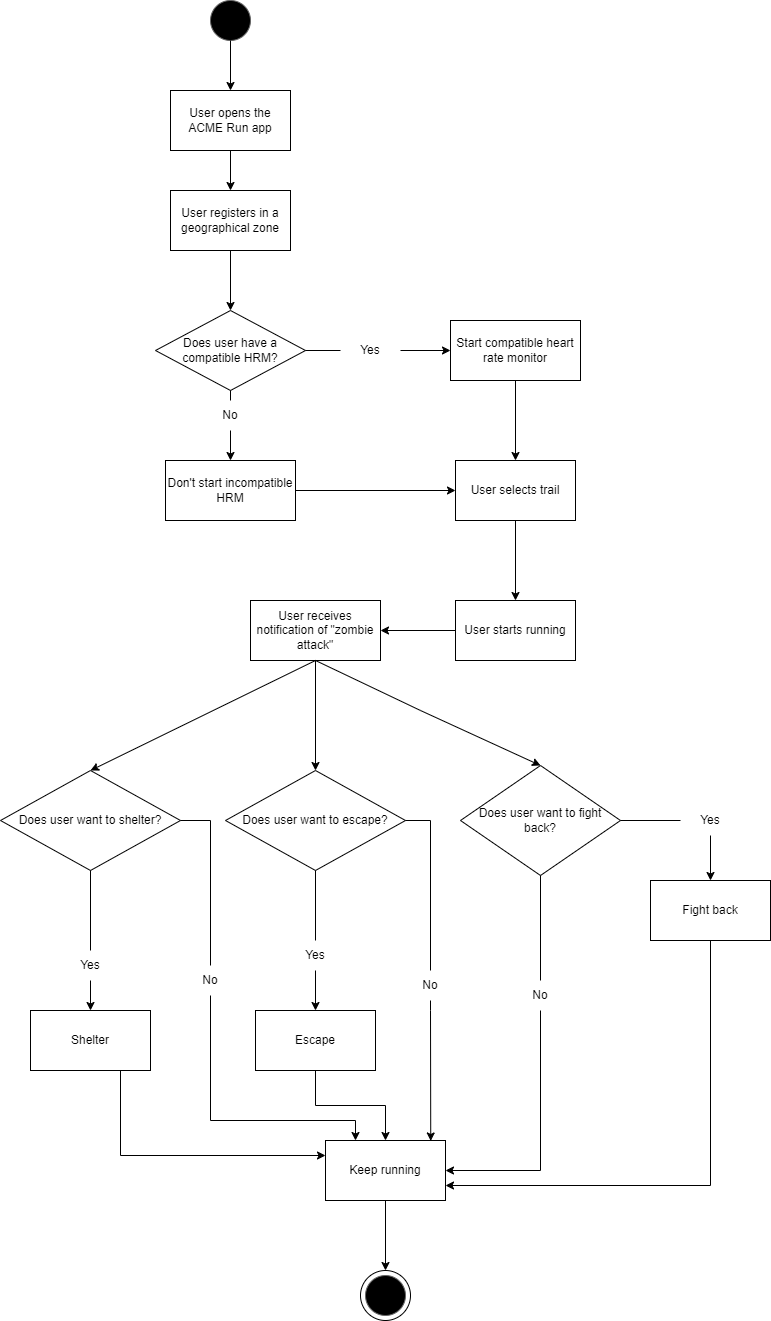

The diagram above was exported from draw.io. Its source (the exported page's mxGraphModel, read from the mxfile embedded in the PNG):
<mxGraphModel dx="642" dy="410" grid="1" gridSize="10" guides="1" tooltips="1" connect="1" arrows="1" fold="1" page="1" pageScale="1" pageWidth="827" pageHeight="1169" math="0" shadow="0">
  <root>
    <mxCell id="WIyWlLk6GJQsqaUBKTNV-0" />
    <mxCell id="WIyWlLk6GJQsqaUBKTNV-1" parent="WIyWlLk6GJQsqaUBKTNV-0" />
    <mxCell id="I6ISUDNp9o-opXjVN75B-0" value="User opens the ACME Run app" style="rounded=0;whiteSpace=wrap;html=1;" parent="WIyWlLk6GJQsqaUBKTNV-1" vertex="1">
      <mxGeometry x="220" y="390" width="120" height="60" as="geometry" />
    </mxCell>
    <mxCell id="I6ISUDNp9o-opXjVN75B-1" value="" style="ellipse;whiteSpace=wrap;html=1;aspect=fixed;strokeColor=#666666;fillColor=#000000;gradientColor=none;" parent="WIyWlLk6GJQsqaUBKTNV-1" vertex="1">
      <mxGeometry x="260" y="300" width="40" height="40" as="geometry" />
    </mxCell>
    <mxCell id="I6ISUDNp9o-opXjVN75B-2" value="" style="endArrow=classic;html=1;rounded=0;exitX=0.5;exitY=1;exitDx=0;exitDy=0;entryX=0.5;entryY=0;entryDx=0;entryDy=0;" parent="WIyWlLk6GJQsqaUBKTNV-1" source="I6ISUDNp9o-opXjVN75B-1" target="I6ISUDNp9o-opXjVN75B-0" edge="1">
      <mxGeometry width="50" height="50" relative="1" as="geometry">
        <mxPoint x="290" y="390" as="sourcePoint" />
        <mxPoint x="340" y="340" as="targetPoint" />
      </mxGeometry>
    </mxCell>
    <mxCell id="I6ISUDNp9o-opXjVN75B-3" value="User registers in a geographical zone" style="rounded=0;whiteSpace=wrap;html=1;" parent="WIyWlLk6GJQsqaUBKTNV-1" vertex="1">
      <mxGeometry x="220" y="490" width="120" height="60" as="geometry" />
    </mxCell>
    <mxCell id="I6ISUDNp9o-opXjVN75B-5" value="" style="endArrow=classic;html=1;rounded=0;exitX=0.5;exitY=1;exitDx=0;exitDy=0;" parent="WIyWlLk6GJQsqaUBKTNV-1" source="I6ISUDNp9o-opXjVN75B-0" target="I6ISUDNp9o-opXjVN75B-3" edge="1">
      <mxGeometry width="50" height="50" relative="1" as="geometry">
        <mxPoint x="330" y="600" as="sourcePoint" />
        <mxPoint x="380" y="550" as="targetPoint" />
      </mxGeometry>
    </mxCell>
    <mxCell id="I6ISUDNp9o-opXjVN75B-6" value="Does user have a compatible HRM?" style="rhombus;whiteSpace=wrap;html=1;" parent="WIyWlLk6GJQsqaUBKTNV-1" vertex="1">
      <mxGeometry x="205" y="610" width="150" height="80" as="geometry" />
    </mxCell>
    <mxCell id="I6ISUDNp9o-opXjVN75B-7" value="Start compatible heart rate monitor" style="rounded=0;whiteSpace=wrap;html=1;" parent="WIyWlLk6GJQsqaUBKTNV-1" vertex="1">
      <mxGeometry x="500" y="620" width="130" height="60" as="geometry" />
    </mxCell>
    <mxCell id="I6ISUDNp9o-opXjVN75B-8" value="Don't start incompatible HRM" style="rounded=0;whiteSpace=wrap;html=1;" parent="WIyWlLk6GJQsqaUBKTNV-1" vertex="1">
      <mxGeometry x="215" y="760" width="130" height="60" as="geometry" />
    </mxCell>
    <mxCell id="I6ISUDNp9o-opXjVN75B-9" value="" style="endArrow=classic;html=1;rounded=0;exitX=0.5;exitY=1;exitDx=0;exitDy=0;" parent="WIyWlLk6GJQsqaUBKTNV-1" source="I6ISUDNp9o-opXjVN75B-3" target="I6ISUDNp9o-opXjVN75B-6" edge="1">
      <mxGeometry width="50" height="50" relative="1" as="geometry">
        <mxPoint x="330" y="810" as="sourcePoint" />
        <mxPoint x="380" y="760" as="targetPoint" />
      </mxGeometry>
    </mxCell>
    <mxCell id="I6ISUDNp9o-opXjVN75B-10" value="" style="endArrow=classic;html=1;rounded=0;exitX=1;exitY=0.5;exitDx=0;exitDy=0;entryX=0;entryY=0.5;entryDx=0;entryDy=0;" parent="WIyWlLk6GJQsqaUBKTNV-1" source="I6ISUDNp9o-opXjVN75B-14" target="I6ISUDNp9o-opXjVN75B-7" edge="1">
      <mxGeometry width="50" height="50" relative="1" as="geometry">
        <mxPoint x="290" y="560" as="sourcePoint" />
        <mxPoint x="290" y="620" as="targetPoint" />
      </mxGeometry>
    </mxCell>
    <mxCell id="I6ISUDNp9o-opXjVN75B-11" value="" style="endArrow=classic;html=1;rounded=0;entryX=0.5;entryY=0;entryDx=0;entryDy=0;exitX=0.5;exitY=1;exitDx=0;exitDy=0;" parent="WIyWlLk6GJQsqaUBKTNV-1" source="I6ISUDNp9o-opXjVN75B-17" target="I6ISUDNp9o-opXjVN75B-8" edge="1">
      <mxGeometry width="50" height="50" relative="1" as="geometry">
        <mxPoint x="300" y="700" as="sourcePoint" />
        <mxPoint x="300" y="600" as="targetPoint" />
      </mxGeometry>
    </mxCell>
    <mxCell id="I6ISUDNp9o-opXjVN75B-14" value="Yes" style="text;html=1;strokeColor=none;fillColor=none;align=center;verticalAlign=middle;whiteSpace=wrap;rounded=0;" parent="WIyWlLk6GJQsqaUBKTNV-1" vertex="1">
      <mxGeometry x="390" y="635" width="60" height="30" as="geometry" />
    </mxCell>
    <mxCell id="I6ISUDNp9o-opXjVN75B-16" value="" style="endArrow=none;html=1;rounded=0;entryX=1;entryY=0.5;entryDx=0;entryDy=0;exitX=0;exitY=0.5;exitDx=0;exitDy=0;" parent="WIyWlLk6GJQsqaUBKTNV-1" source="I6ISUDNp9o-opXjVN75B-14" target="I6ISUDNp9o-opXjVN75B-6" edge="1">
      <mxGeometry width="50" height="50" relative="1" as="geometry">
        <mxPoint x="330" y="810" as="sourcePoint" />
        <mxPoint x="380" y="760" as="targetPoint" />
      </mxGeometry>
    </mxCell>
    <mxCell id="I6ISUDNp9o-opXjVN75B-17" value="No" style="text;html=1;strokeColor=none;fillColor=none;align=center;verticalAlign=middle;whiteSpace=wrap;rounded=0;" parent="WIyWlLk6GJQsqaUBKTNV-1" vertex="1">
      <mxGeometry x="250" y="700" width="60" height="30" as="geometry" />
    </mxCell>
    <mxCell id="I6ISUDNp9o-opXjVN75B-19" value="" style="endArrow=none;html=1;rounded=0;entryX=0.5;entryY=1;entryDx=0;entryDy=0;exitX=0.5;exitY=0;exitDx=0;exitDy=0;" parent="WIyWlLk6GJQsqaUBKTNV-1" source="I6ISUDNp9o-opXjVN75B-17" target="I6ISUDNp9o-opXjVN75B-6" edge="1">
      <mxGeometry width="50" height="50" relative="1" as="geometry">
        <mxPoint x="330" y="780" as="sourcePoint" />
        <mxPoint x="380" y="730" as="targetPoint" />
      </mxGeometry>
    </mxCell>
    <mxCell id="I6ISUDNp9o-opXjVN75B-20" value="User selects trail" style="rounded=0;whiteSpace=wrap;html=1;" parent="WIyWlLk6GJQsqaUBKTNV-1" vertex="1">
      <mxGeometry x="505" y="760" width="120" height="60" as="geometry" />
    </mxCell>
    <mxCell id="I6ISUDNp9o-opXjVN75B-21" value="" style="endArrow=classic;html=1;rounded=0;exitX=1;exitY=0.5;exitDx=0;exitDy=0;entryX=0;entryY=0.5;entryDx=0;entryDy=0;" parent="WIyWlLk6GJQsqaUBKTNV-1" source="I6ISUDNp9o-opXjVN75B-8" target="I6ISUDNp9o-opXjVN75B-20" edge="1">
      <mxGeometry width="50" height="50" relative="1" as="geometry">
        <mxPoint x="350" y="790" as="sourcePoint" />
        <mxPoint x="500" y="790" as="targetPoint" />
      </mxGeometry>
    </mxCell>
    <mxCell id="I6ISUDNp9o-opXjVN75B-22" value="" style="endArrow=classic;html=1;rounded=0;exitX=0.5;exitY=1;exitDx=0;exitDy=0;" parent="WIyWlLk6GJQsqaUBKTNV-1" source="I6ISUDNp9o-opXjVN75B-7" target="I6ISUDNp9o-opXjVN75B-20" edge="1">
      <mxGeometry width="50" height="50" relative="1" as="geometry">
        <mxPoint x="355" y="800" as="sourcePoint" />
        <mxPoint x="515" y="800" as="targetPoint" />
      </mxGeometry>
    </mxCell>
    <mxCell id="I6ISUDNp9o-opXjVN75B-23" value="" style="endArrow=classic;html=1;rounded=0;exitX=0.5;exitY=1;exitDx=0;exitDy=0;" parent="WIyWlLk6GJQsqaUBKTNV-1" source="I6ISUDNp9o-opXjVN75B-20" edge="1">
      <mxGeometry width="50" height="50" relative="1" as="geometry">
        <mxPoint x="330" y="920" as="sourcePoint" />
        <mxPoint x="565" y="900" as="targetPoint" />
      </mxGeometry>
    </mxCell>
    <mxCell id="I6ISUDNp9o-opXjVN75B-25" value="User starts running" style="rounded=0;whiteSpace=wrap;html=1;" parent="WIyWlLk6GJQsqaUBKTNV-1" vertex="1">
      <mxGeometry x="505" y="900" width="120" height="60" as="geometry" />
    </mxCell>
    <mxCell id="I6ISUDNp9o-opXjVN75B-26" value="User receives notification of &quot;zombie attack&quot;" style="rounded=0;whiteSpace=wrap;html=1;" parent="WIyWlLk6GJQsqaUBKTNV-1" vertex="1">
      <mxGeometry x="300" y="900" width="130" height="60" as="geometry" />
    </mxCell>
    <mxCell id="I6ISUDNp9o-opXjVN75B-27" value="" style="endArrow=classic;html=1;rounded=0;exitX=0;exitY=0.5;exitDx=0;exitDy=0;entryX=1;entryY=0.5;entryDx=0;entryDy=0;" parent="WIyWlLk6GJQsqaUBKTNV-1" source="I6ISUDNp9o-opXjVN75B-25" target="I6ISUDNp9o-opXjVN75B-26" edge="1">
      <mxGeometry width="50" height="50" relative="1" as="geometry">
        <mxPoint x="330" y="970" as="sourcePoint" />
        <mxPoint x="380" y="920" as="targetPoint" />
      </mxGeometry>
    </mxCell>
    <mxCell id="I6ISUDNp9o-opXjVN75B-58" style="edgeStyle=orthogonalEdgeStyle;rounded=0;orthogonalLoop=1;jettySize=auto;html=1;exitX=0.5;exitY=1;exitDx=0;exitDy=0;entryX=0.25;entryY=0;entryDx=0;entryDy=0;" parent="WIyWlLk6GJQsqaUBKTNV-1" source="I6ISUDNp9o-opXjVN75B-65" target="I6ISUDNp9o-opXjVN75B-57" edge="1">
      <mxGeometry relative="1" as="geometry">
        <Array as="points">
          <mxPoint x="260" y="1420" />
          <mxPoint x="405" y="1420" />
        </Array>
      </mxGeometry>
    </mxCell>
    <mxCell id="I6ISUDNp9o-opXjVN75B-28" value="Does user want to shelter?" style="rhombus;whiteSpace=wrap;html=1;" parent="WIyWlLk6GJQsqaUBKTNV-1" vertex="1">
      <mxGeometry x="50" y="1070" width="180" height="100" as="geometry" />
    </mxCell>
    <mxCell id="I6ISUDNp9o-opXjVN75B-59" style="edgeStyle=orthogonalEdgeStyle;rounded=0;orthogonalLoop=1;jettySize=auto;html=1;exitX=0.5;exitY=1;exitDx=0;exitDy=0;entryX=1;entryY=0.5;entryDx=0;entryDy=0;" parent="WIyWlLk6GJQsqaUBKTNV-1" source="I6ISUDNp9o-opXjVN75B-70" target="I6ISUDNp9o-opXjVN75B-57" edge="1">
      <mxGeometry relative="1" as="geometry" />
    </mxCell>
    <mxCell id="I6ISUDNp9o-opXjVN75B-29" value="Does user want to fight back?" style="rhombus;whiteSpace=wrap;html=1;" parent="WIyWlLk6GJQsqaUBKTNV-1" vertex="1">
      <mxGeometry x="510" y="1065" width="160" height="110" as="geometry" />
    </mxCell>
    <mxCell id="I6ISUDNp9o-opXjVN75B-56" style="edgeStyle=orthogonalEdgeStyle;rounded=0;orthogonalLoop=1;jettySize=auto;html=1;exitX=0.5;exitY=1;exitDx=0;exitDy=0;entryX=0.877;entryY=0.008;entryDx=0;entryDy=0;entryPerimeter=0;" parent="WIyWlLk6GJQsqaUBKTNV-1" source="I6ISUDNp9o-opXjVN75B-67" target="I6ISUDNp9o-opXjVN75B-57" edge="1">
      <mxGeometry relative="1" as="geometry">
        <mxPoint x="480" y="1520" as="targetPoint" />
        <Array as="points">
          <mxPoint x="480" y="1310" />
          <mxPoint x="480" y="1310" />
        </Array>
      </mxGeometry>
    </mxCell>
    <mxCell id="I6ISUDNp9o-opXjVN75B-30" value="Does user want to escape?" style="rhombus;whiteSpace=wrap;html=1;" parent="WIyWlLk6GJQsqaUBKTNV-1" vertex="1">
      <mxGeometry x="275" y="1070" width="180" height="100" as="geometry" />
    </mxCell>
    <mxCell id="I6ISUDNp9o-opXjVN75B-32" value="" style="ellipse;whiteSpace=wrap;html=1;aspect=fixed;" parent="WIyWlLk6GJQsqaUBKTNV-1" vertex="1">
      <mxGeometry x="410" y="1570" width="50" height="50" as="geometry" />
    </mxCell>
    <mxCell id="I6ISUDNp9o-opXjVN75B-31" value="" style="ellipse;whiteSpace=wrap;html=1;aspect=fixed;strokeColor=#666666;fillColor=#000000;gradientColor=none;" parent="WIyWlLk6GJQsqaUBKTNV-1" vertex="1">
      <mxGeometry x="415" y="1575" width="40" height="40" as="geometry" />
    </mxCell>
    <mxCell id="I6ISUDNp9o-opXjVN75B-33" value="" style="endArrow=classic;html=1;rounded=0;exitX=0.5;exitY=1;exitDx=0;exitDy=0;" parent="WIyWlLk6GJQsqaUBKTNV-1" source="I6ISUDNp9o-opXjVN75B-52" edge="1">
      <mxGeometry width="50" height="50" relative="1" as="geometry">
        <mxPoint x="160" y="1170" as="sourcePoint" />
        <mxPoint x="140" y="1370" as="targetPoint" />
      </mxGeometry>
    </mxCell>
    <mxCell id="I6ISUDNp9o-opXjVN75B-34" value="" style="endArrow=classic;html=1;rounded=0;exitX=0.5;exitY=1;exitDx=0;exitDy=0;" parent="WIyWlLk6GJQsqaUBKTNV-1" source="I6ISUDNp9o-opXjVN75B-53" edge="1">
      <mxGeometry width="50" height="50" relative="1" as="geometry">
        <mxPoint x="320" y="1150" as="sourcePoint" />
        <mxPoint x="365" y="1370" as="targetPoint" />
      </mxGeometry>
    </mxCell>
    <mxCell id="I6ISUDNp9o-opXjVN75B-35" value="" style="endArrow=classic;html=1;rounded=0;exitX=0.5;exitY=1;exitDx=0;exitDy=0;" parent="WIyWlLk6GJQsqaUBKTNV-1" source="I6ISUDNp9o-opXjVN75B-47" target="I6ISUDNp9o-opXjVN75B-51" edge="1">
      <mxGeometry width="50" height="50" relative="1" as="geometry">
        <mxPoint x="165" y="1180" as="sourcePoint" />
        <mxPoint x="760" y="1210" as="targetPoint" />
      </mxGeometry>
    </mxCell>
    <mxCell id="I6ISUDNp9o-opXjVN75B-36" value="" style="endArrow=classic;html=1;rounded=0;exitX=0.5;exitY=1;exitDx=0;exitDy=0;entryX=0.5;entryY=0;entryDx=0;entryDy=0;" parent="WIyWlLk6GJQsqaUBKTNV-1" source="I6ISUDNp9o-opXjVN75B-26" target="I6ISUDNp9o-opXjVN75B-29" edge="1">
      <mxGeometry width="50" height="50" relative="1" as="geometry">
        <mxPoint x="320" y="1150" as="sourcePoint" />
        <mxPoint x="370" y="1100" as="targetPoint" />
        <Array as="points">
          <mxPoint x="470" y="1010" />
        </Array>
      </mxGeometry>
    </mxCell>
    <mxCell id="I6ISUDNp9o-opXjVN75B-37" value="" style="endArrow=classic;html=1;rounded=0;exitX=0.5;exitY=1;exitDx=0;exitDy=0;entryX=0.5;entryY=0;entryDx=0;entryDy=0;" parent="WIyWlLk6GJQsqaUBKTNV-1" source="I6ISUDNp9o-opXjVN75B-26" target="I6ISUDNp9o-opXjVN75B-30" edge="1">
      <mxGeometry width="50" height="50" relative="1" as="geometry">
        <mxPoint x="330" y="1020" as="sourcePoint" />
        <mxPoint x="380" y="970" as="targetPoint" />
      </mxGeometry>
    </mxCell>
    <mxCell id="I6ISUDNp9o-opXjVN75B-39" value="" style="endArrow=classic;html=1;rounded=0;exitX=0.5;exitY=1;exitDx=0;exitDy=0;entryX=0.5;entryY=0;entryDx=0;entryDy=0;" parent="WIyWlLk6GJQsqaUBKTNV-1" source="I6ISUDNp9o-opXjVN75B-26" target="I6ISUDNp9o-opXjVN75B-28" edge="1">
      <mxGeometry width="50" height="50" relative="1" as="geometry">
        <mxPoint x="330" y="1150" as="sourcePoint" />
        <mxPoint x="380" y="1100" as="targetPoint" />
      </mxGeometry>
    </mxCell>
    <mxCell id="I6ISUDNp9o-opXjVN75B-41" value="Yes" style="text;html=1;strokeColor=none;fillColor=none;align=center;verticalAlign=middle;whiteSpace=wrap;rounded=0;" parent="WIyWlLk6GJQsqaUBKTNV-1" vertex="1">
      <mxGeometry x="110" y="1250" width="60" height="30" as="geometry" />
    </mxCell>
    <mxCell id="I6ISUDNp9o-opXjVN75B-43" value="" style="endArrow=none;html=1;rounded=0;entryX=0.5;entryY=1;entryDx=0;entryDy=0;exitX=0.5;exitY=0;exitDx=0;exitDy=0;" parent="WIyWlLk6GJQsqaUBKTNV-1" source="I6ISUDNp9o-opXjVN75B-41" target="I6ISUDNp9o-opXjVN75B-28" edge="1">
      <mxGeometry width="50" height="50" relative="1" as="geometry">
        <mxPoint x="280" y="1320" as="sourcePoint" />
        <mxPoint x="330" y="1270" as="targetPoint" />
      </mxGeometry>
    </mxCell>
    <mxCell id="I6ISUDNp9o-opXjVN75B-45" value="Yes" style="text;html=1;strokeColor=none;fillColor=none;align=center;verticalAlign=middle;whiteSpace=wrap;rounded=0;" parent="WIyWlLk6GJQsqaUBKTNV-1" vertex="1">
      <mxGeometry x="335" y="1240" width="60" height="30" as="geometry" />
    </mxCell>
    <mxCell id="I6ISUDNp9o-opXjVN75B-46" value="" style="endArrow=none;html=1;rounded=0;entryX=0.5;entryY=1;entryDx=0;entryDy=0;exitX=0.5;exitY=0;exitDx=0;exitDy=0;" parent="WIyWlLk6GJQsqaUBKTNV-1" source="I6ISUDNp9o-opXjVN75B-45" target="I6ISUDNp9o-opXjVN75B-30" edge="1">
      <mxGeometry width="50" height="50" relative="1" as="geometry">
        <mxPoint x="280" y="1320" as="sourcePoint" />
        <mxPoint x="330" y="1270" as="targetPoint" />
      </mxGeometry>
    </mxCell>
    <mxCell id="I6ISUDNp9o-opXjVN75B-47" value="Yes" style="text;html=1;strokeColor=none;fillColor=none;align=center;verticalAlign=middle;whiteSpace=wrap;rounded=0;" parent="WIyWlLk6GJQsqaUBKTNV-1" vertex="1">
      <mxGeometry x="730" y="1105" width="60" height="30" as="geometry" />
    </mxCell>
    <mxCell id="I6ISUDNp9o-opXjVN75B-49" value="" style="endArrow=none;html=1;rounded=0;entryX=1;entryY=0.5;entryDx=0;entryDy=0;exitX=0;exitY=0.5;exitDx=0;exitDy=0;" parent="WIyWlLk6GJQsqaUBKTNV-1" source="I6ISUDNp9o-opXjVN75B-47" target="I6ISUDNp9o-opXjVN75B-29" edge="1">
      <mxGeometry width="50" height="50" relative="1" as="geometry">
        <mxPoint x="280" y="1320" as="sourcePoint" />
        <mxPoint x="330" y="1270" as="targetPoint" />
      </mxGeometry>
    </mxCell>
    <mxCell id="I6ISUDNp9o-opXjVN75B-50" style="edgeStyle=orthogonalEdgeStyle;rounded=0;orthogonalLoop=1;jettySize=auto;html=1;exitX=0.5;exitY=1;exitDx=0;exitDy=0;" parent="WIyWlLk6GJQsqaUBKTNV-1" source="I6ISUDNp9o-opXjVN75B-47" target="I6ISUDNp9o-opXjVN75B-47" edge="1">
      <mxGeometry relative="1" as="geometry" />
    </mxCell>
    <mxCell id="I6ISUDNp9o-opXjVN75B-60" style="edgeStyle=orthogonalEdgeStyle;rounded=0;orthogonalLoop=1;jettySize=auto;html=1;exitX=0.5;exitY=1;exitDx=0;exitDy=0;entryX=1;entryY=0.75;entryDx=0;entryDy=0;" parent="WIyWlLk6GJQsqaUBKTNV-1" source="I6ISUDNp9o-opXjVN75B-51" target="I6ISUDNp9o-opXjVN75B-57" edge="1">
      <mxGeometry relative="1" as="geometry" />
    </mxCell>
    <mxCell id="I6ISUDNp9o-opXjVN75B-51" value="Fight back" style="rounded=0;whiteSpace=wrap;html=1;" parent="WIyWlLk6GJQsqaUBKTNV-1" vertex="1">
      <mxGeometry x="700" y="1179.9999999999998" width="120" height="60" as="geometry" />
    </mxCell>
    <mxCell id="I6ISUDNp9o-opXjVN75B-62" style="edgeStyle=orthogonalEdgeStyle;rounded=0;orthogonalLoop=1;jettySize=auto;html=1;exitX=0.75;exitY=1;exitDx=0;exitDy=0;entryX=0;entryY=0.25;entryDx=0;entryDy=0;" parent="WIyWlLk6GJQsqaUBKTNV-1" source="I6ISUDNp9o-opXjVN75B-52" target="I6ISUDNp9o-opXjVN75B-57" edge="1">
      <mxGeometry relative="1" as="geometry" />
    </mxCell>
    <mxCell id="I6ISUDNp9o-opXjVN75B-61" style="edgeStyle=orthogonalEdgeStyle;rounded=0;orthogonalLoop=1;jettySize=auto;html=1;exitX=0.5;exitY=1;exitDx=0;exitDy=0;entryX=0.5;entryY=0;entryDx=0;entryDy=0;" parent="WIyWlLk6GJQsqaUBKTNV-1" source="I6ISUDNp9o-opXjVN75B-53" target="I6ISUDNp9o-opXjVN75B-57" edge="1">
      <mxGeometry relative="1" as="geometry" />
    </mxCell>
    <mxCell id="I6ISUDNp9o-opXjVN75B-63" style="edgeStyle=orthogonalEdgeStyle;rounded=0;orthogonalLoop=1;jettySize=auto;html=1;exitX=0.5;exitY=1;exitDx=0;exitDy=0;entryX=0.5;entryY=0;entryDx=0;entryDy=0;" parent="WIyWlLk6GJQsqaUBKTNV-1" source="I6ISUDNp9o-opXjVN75B-57" target="I6ISUDNp9o-opXjVN75B-32" edge="1">
      <mxGeometry relative="1" as="geometry" />
    </mxCell>
    <mxCell id="I6ISUDNp9o-opXjVN75B-57" value="Keep running" style="rounded=0;whiteSpace=wrap;html=1;" parent="WIyWlLk6GJQsqaUBKTNV-1" vertex="1">
      <mxGeometry x="375" y="1440" width="120" height="60" as="geometry" />
    </mxCell>
    <mxCell id="I6ISUDNp9o-opXjVN75B-65" value="No" style="text;html=1;strokeColor=none;fillColor=none;align=center;verticalAlign=middle;whiteSpace=wrap;rounded=0;" parent="WIyWlLk6GJQsqaUBKTNV-1" vertex="1">
      <mxGeometry x="230" y="1265" width="60" height="30" as="geometry" />
    </mxCell>
    <mxCell id="I6ISUDNp9o-opXjVN75B-66" value="" style="endArrow=none;html=1;rounded=0;entryX=1;entryY=0.5;entryDx=0;entryDy=0;exitX=0.5;exitY=0;exitDx=0;exitDy=0;" parent="WIyWlLk6GJQsqaUBKTNV-1" source="I6ISUDNp9o-opXjVN75B-65" target="I6ISUDNp9o-opXjVN75B-28" edge="1">
      <mxGeometry width="50" height="50" relative="1" as="geometry">
        <mxPoint x="300" y="1330" as="sourcePoint" />
        <mxPoint x="350" y="1280" as="targetPoint" />
        <Array as="points">
          <mxPoint x="260" y="1120" />
        </Array>
      </mxGeometry>
    </mxCell>
    <mxCell id="I6ISUDNp9o-opXjVN75B-67" value="No" style="text;html=1;strokeColor=none;fillColor=none;align=center;verticalAlign=middle;whiteSpace=wrap;rounded=0;" parent="WIyWlLk6GJQsqaUBKTNV-1" vertex="1">
      <mxGeometry x="450" y="1270" width="60" height="30" as="geometry" />
    </mxCell>
    <mxCell id="I6ISUDNp9o-opXjVN75B-69" value="" style="endArrow=none;html=1;rounded=0;exitX=1;exitY=0.5;exitDx=0;exitDy=0;" parent="WIyWlLk6GJQsqaUBKTNV-1" source="I6ISUDNp9o-opXjVN75B-30" edge="1">
      <mxGeometry width="50" height="50" relative="1" as="geometry">
        <mxPoint x="430" y="1360" as="sourcePoint" />
        <mxPoint x="480" y="1270" as="targetPoint" />
        <Array as="points">
          <mxPoint x="480" y="1120" />
        </Array>
      </mxGeometry>
    </mxCell>
    <mxCell id="I6ISUDNp9o-opXjVN75B-70" value="No" style="text;html=1;strokeColor=none;fillColor=none;align=center;verticalAlign=middle;whiteSpace=wrap;rounded=0;" parent="WIyWlLk6GJQsqaUBKTNV-1" vertex="1">
      <mxGeometry x="560" y="1280" width="60" height="30" as="geometry" />
    </mxCell>
    <mxCell id="I6ISUDNp9o-opXjVN75B-73" value="" style="endArrow=none;html=1;rounded=0;entryX=0.5;entryY=1;entryDx=0;entryDy=0;exitX=0.5;exitY=0;exitDx=0;exitDy=0;" parent="WIyWlLk6GJQsqaUBKTNV-1" source="I6ISUDNp9o-opXjVN75B-70" target="I6ISUDNp9o-opXjVN75B-29" edge="1">
      <mxGeometry width="50" height="50" relative="1" as="geometry">
        <mxPoint x="430" y="1360" as="sourcePoint" />
        <mxPoint x="480" y="1310" as="targetPoint" />
      </mxGeometry>
    </mxCell>
    <mxCell id="I6ISUDNp9o-opXjVN75B-74" value="" style="endArrow=classic;html=1;rounded=0;exitX=0.5;exitY=1;exitDx=0;exitDy=0;" parent="WIyWlLk6GJQsqaUBKTNV-1" source="I6ISUDNp9o-opXjVN75B-41" target="I6ISUDNp9o-opXjVN75B-52" edge="1">
      <mxGeometry width="50" height="50" relative="1" as="geometry">
        <mxPoint x="140" y="1280" as="sourcePoint" />
        <mxPoint x="140" y="1370" as="targetPoint" />
      </mxGeometry>
    </mxCell>
    <mxCell id="I6ISUDNp9o-opXjVN75B-52" value="Shelter" style="rounded=0;whiteSpace=wrap;html=1;" parent="WIyWlLk6GJQsqaUBKTNV-1" vertex="1">
      <mxGeometry x="80" y="1310" width="120" height="60" as="geometry" />
    </mxCell>
    <mxCell id="I6ISUDNp9o-opXjVN75B-76" value="" style="endArrow=classic;html=1;rounded=0;exitX=0.5;exitY=1;exitDx=0;exitDy=0;" parent="WIyWlLk6GJQsqaUBKTNV-1" source="I6ISUDNp9o-opXjVN75B-45" target="I6ISUDNp9o-opXjVN75B-53" edge="1">
      <mxGeometry width="50" height="50" relative="1" as="geometry">
        <mxPoint x="365" y="1270" as="sourcePoint" />
        <mxPoint x="365" y="1370" as="targetPoint" />
      </mxGeometry>
    </mxCell>
    <mxCell id="I6ISUDNp9o-opXjVN75B-53" value="Escape" style="rounded=0;whiteSpace=wrap;html=1;" parent="WIyWlLk6GJQsqaUBKTNV-1" vertex="1">
      <mxGeometry x="305" y="1310" width="120" height="60" as="geometry" />
    </mxCell>
  </root>
</mxGraphModel>